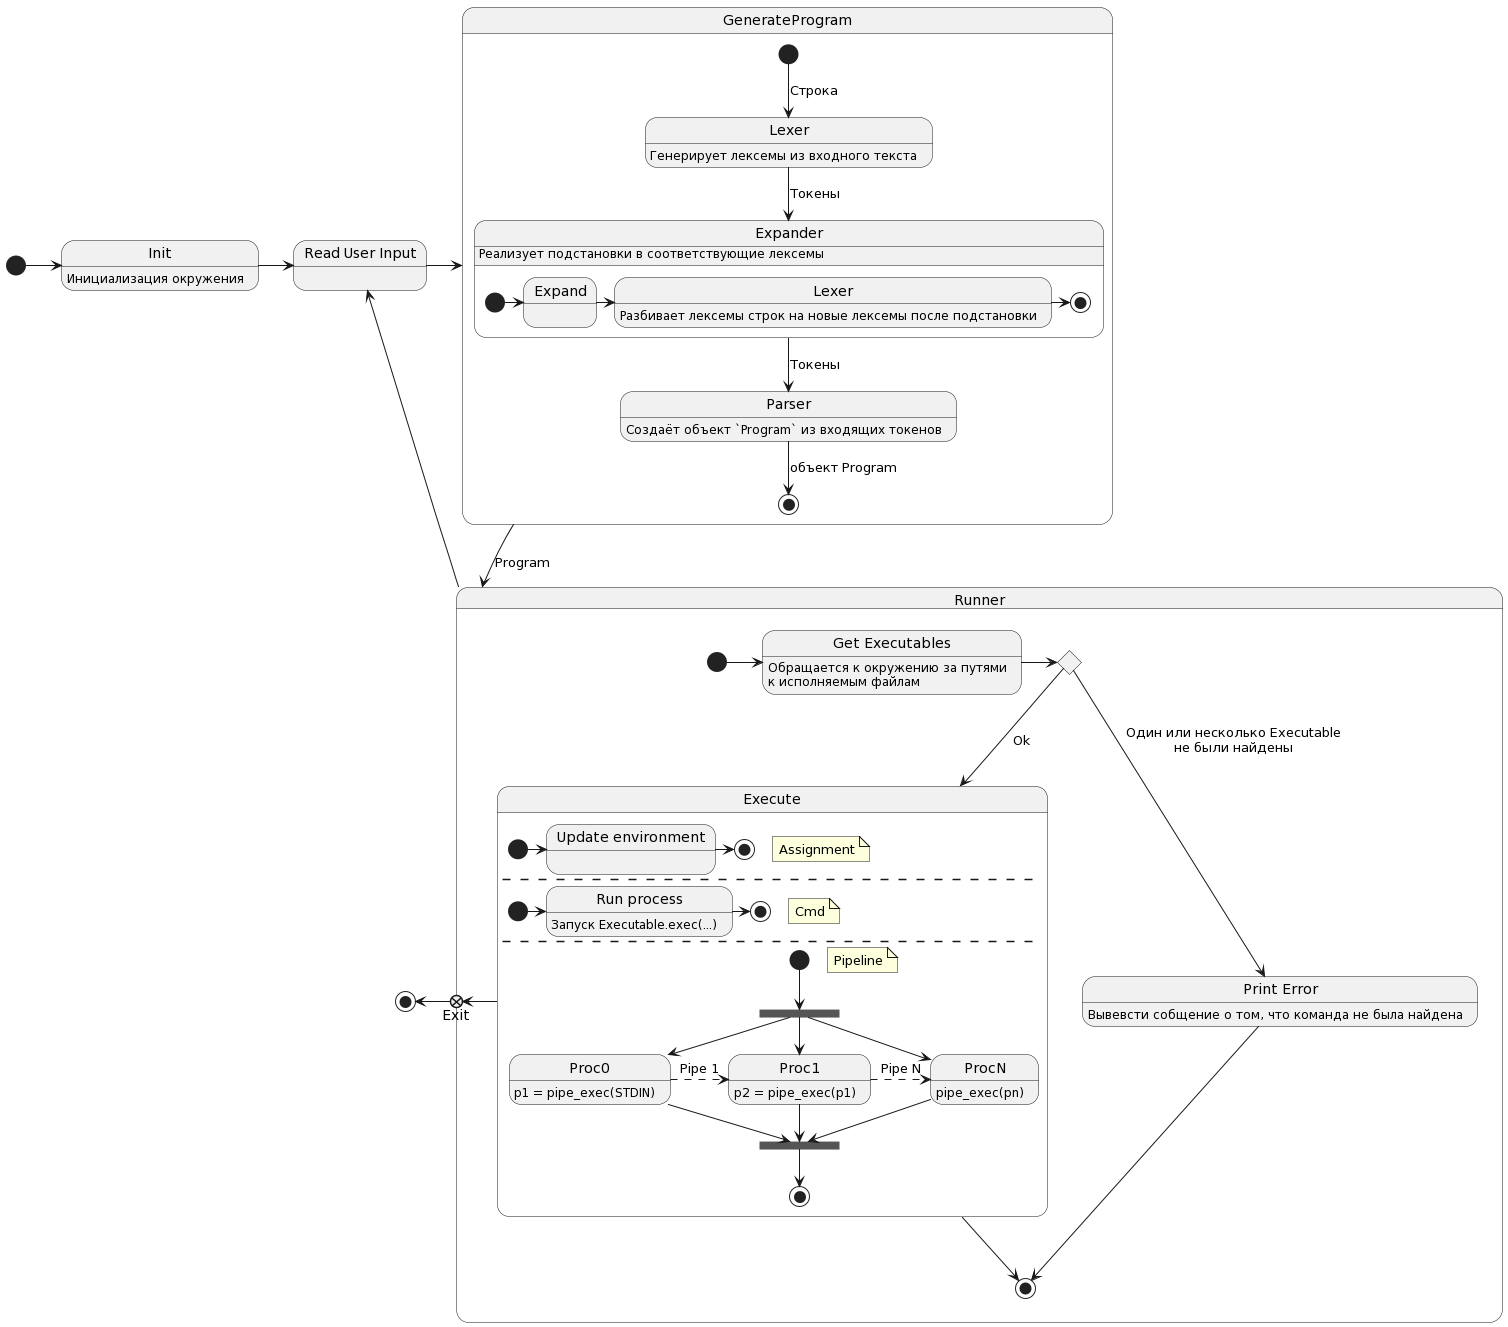

The diagram above was rendered by PlantUML. Its source (embedded in the PNG):
@startuml
state GenerateProgram {
  Lexer: Генерирует лексемы из входного текста
  Expander: Реализует подстановки в соответствующие лексемы
  Parser: Создаёт объект `Program` из входящих токенов
  [*] --> Lexer : Строка
  Lexer --> Expander: Токены
  Expander --> Parser: Токены
  Parser --> [*] : объект Program
}

state Expander {
  state "Lexer" as LexerExp: Разбивает лексемы строк на новые лексемы после подстановки
  [*] -> Expand
  Expand -> LexerExp
  LexerExp-> [*]
}


state Runner {
  state execChoice <<choice>>
  state "Exit" as execExit <<exitPoint>>
  state "Get Executables" as GetExecutables: Обращается к окружению за путями\nк исполняемым файлам
  state "Print Error" as PrintError:  Вывевсти собщение о том, что команда не была найдена

  [*] -> GetExecutables
  GetExecutables -> execChoice
  execChoice --> PrintError : Один или несколько Executable\nне были найдены
  execChoice --> Execute : Ok
  PrintError --> [*]
  Execute --> [*]
  Execute -> execExit
}

state Execute {

  note "Assignment" as ExN1
  state "Update environment" as updenv
  [*] -> updenv
  updenv -> [*]

  --

  note "Cmd" as ExN2
  state "Run process" as runprc : Запуск Executable.exec(...)
  [*] -> runprc
  runprc -> [*]

  --

  note "Pipeline" as ExN3

  state f <<fork>>
  state j <<join>>
  [*] --> f
  j --> [*]

  f --> Proc0
  f --> Proc1
  f --> ProcN
  Proc0 --> j
  Proc1 --> j
  ProcN --> j

  Proc0: p1 = pipe_exec(STDIN)
  Proc1: p2 = pipe_exec(p1)
  ProcN: pipe_exec(pn)

  Proc0 -[dashed]> Proc1 : Pipe 1
  Proc1 -[dashed]> ProcN : Pipe N

}


[*] -> Init
Init: Инициализация окружения
Init -> ReadUserInput

state "Read User Input" as ReadUserInput

ReadUserInput -> GenerateProgram
GenerateProgram --> Runner : Program
ReadUserInput <- Runner
[*] <- execExit
@enduml